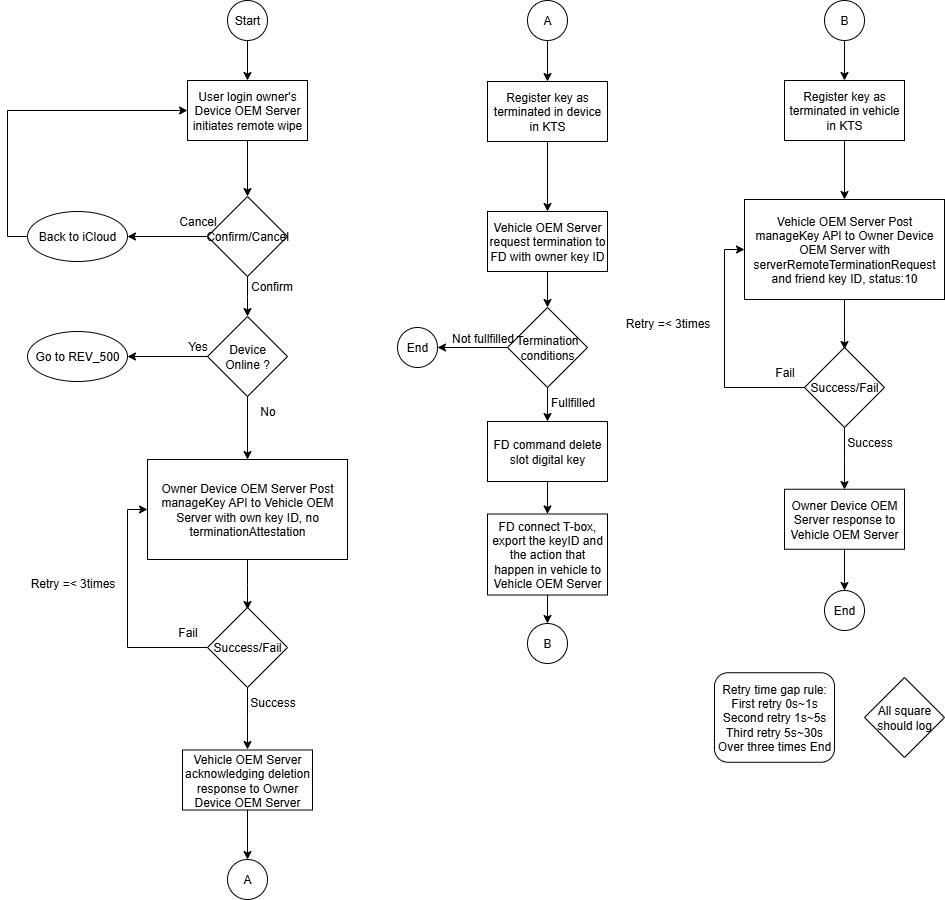

The diagram above was exported from draw.io. Its source (the exported page's mxGraphModel, read from the mxfile embedded in the PNG):
<mxGraphModel dx="1244" dy="699" grid="1" gridSize="10" guides="1" tooltips="1" connect="1" arrows="1" fold="1" page="1" pageScale="1" pageWidth="4681" pageHeight="3300" math="0" shadow="0">
  <root>
    <mxCell id="0" />
    <mxCell id="1" parent="0" />
    <mxCell id="C-biCQue_I22a21KLQLb-1" style="edgeStyle=orthogonalEdgeStyle;rounded=0;orthogonalLoop=1;jettySize=auto;html=1;exitX=0.5;exitY=1;exitDx=0;exitDy=0;entryX=0.5;entryY=0;entryDx=0;entryDy=0;" edge="1" parent="1" source="C-biCQue_I22a21KLQLb-2" target="C-biCQue_I22a21KLQLb-23">
      <mxGeometry relative="1" as="geometry">
        <mxPoint x="350" y="140" as="targetPoint" />
      </mxGeometry>
    </mxCell>
    <mxCell id="C-biCQue_I22a21KLQLb-2" value="Start" style="ellipse;whiteSpace=wrap;html=1;aspect=fixed;" vertex="1" parent="1">
      <mxGeometry x="330" y="70" width="40" height="40" as="geometry" />
    </mxCell>
    <mxCell id="C-biCQue_I22a21KLQLb-3" style="edgeStyle=orthogonalEdgeStyle;rounded=0;orthogonalLoop=1;jettySize=auto;html=1;exitX=0;exitY=0.5;exitDx=0;exitDy=0;entryX=1;entryY=0.5;entryDx=0;entryDy=0;" edge="1" parent="1" source="C-biCQue_I22a21KLQLb-5" target="C-biCQue_I22a21KLQLb-7">
      <mxGeometry relative="1" as="geometry" />
    </mxCell>
    <mxCell id="C-biCQue_I22a21KLQLb-4" style="edgeStyle=orthogonalEdgeStyle;rounded=0;orthogonalLoop=1;jettySize=auto;html=1;exitX=0.5;exitY=1;exitDx=0;exitDy=0;entryX=0.5;entryY=0;entryDx=0;entryDy=0;" edge="1" parent="1" source="C-biCQue_I22a21KLQLb-5">
      <mxGeometry relative="1" as="geometry">
        <mxPoint x="350" y="386" as="targetPoint" />
      </mxGeometry>
    </mxCell>
    <mxCell id="C-biCQue_I22a21KLQLb-5" value="Confirm/Cancel" style="rhombus;whiteSpace=wrap;html=1;" vertex="1" parent="1">
      <mxGeometry x="310" y="266" width="80" height="80" as="geometry" />
    </mxCell>
    <mxCell id="C-biCQue_I22a21KLQLb-6" style="edgeStyle=orthogonalEdgeStyle;rounded=0;orthogonalLoop=1;jettySize=auto;html=1;exitX=0;exitY=0.5;exitDx=0;exitDy=0;entryX=0;entryY=0.5;entryDx=0;entryDy=0;" edge="1" parent="1" source="C-biCQue_I22a21KLQLb-7" target="C-biCQue_I22a21KLQLb-23">
      <mxGeometry relative="1" as="geometry" />
    </mxCell>
    <mxCell id="C-biCQue_I22a21KLQLb-7" value="Back to iCloud" style="ellipse;whiteSpace=wrap;html=1;" vertex="1" parent="1">
      <mxGeometry x="130" y="281" width="100" height="50" as="geometry" />
    </mxCell>
    <mxCell id="C-biCQue_I22a21KLQLb-8" value="Cancel" style="text;html=1;align=center;verticalAlign=middle;resizable=0;points=[];autosize=1;strokeColor=none;fillColor=none;" vertex="1" parent="1">
      <mxGeometry x="270" y="276" width="60" height="30" as="geometry" />
    </mxCell>
    <mxCell id="C-biCQue_I22a21KLQLb-9" value="Confirm" style="text;html=1;align=center;verticalAlign=middle;resizable=0;points=[];autosize=1;strokeColor=none;fillColor=none;" vertex="1" parent="1">
      <mxGeometry x="339" y="341" width="70" height="30" as="geometry" />
    </mxCell>
    <mxCell id="C-biCQue_I22a21KLQLb-10" style="edgeStyle=orthogonalEdgeStyle;rounded=0;orthogonalLoop=1;jettySize=auto;html=1;exitX=0.5;exitY=1;exitDx=0;exitDy=0;" edge="1" parent="1" source="C-biCQue_I22a21KLQLb-11" target="C-biCQue_I22a21KLQLb-18">
      <mxGeometry relative="1" as="geometry" />
    </mxCell>
    <mxCell id="C-biCQue_I22a21KLQLb-11" value="A" style="ellipse;whiteSpace=wrap;html=1;aspect=fixed;" vertex="1" parent="1">
      <mxGeometry x="630" y="70" width="40" height="40" as="geometry" />
    </mxCell>
    <mxCell id="C-biCQue_I22a21KLQLb-12" style="edgeStyle=orthogonalEdgeStyle;rounded=0;orthogonalLoop=1;jettySize=auto;html=1;exitX=0.5;exitY=1;exitDx=0;exitDy=0;" edge="1" parent="1" source="C-biCQue_I22a21KLQLb-13">
      <mxGeometry relative="1" as="geometry">
        <mxPoint x="350" y="679" as="targetPoint" />
      </mxGeometry>
    </mxCell>
    <mxCell id="C-biCQue_I22a21KLQLb-13" value="Owner Device OEM Server Post manageKey API to Vehicle OEM Server with own key ID, no terminationAttestation" style="rounded=0;whiteSpace=wrap;html=1;" vertex="1" parent="1">
      <mxGeometry x="250" y="529" width="200" height="100" as="geometry" />
    </mxCell>
    <mxCell id="C-biCQue_I22a21KLQLb-14" style="edgeStyle=orthogonalEdgeStyle;rounded=0;orthogonalLoop=1;jettySize=auto;html=1;exitX=0.5;exitY=1;exitDx=0;exitDy=0;entryX=0.5;entryY=0;entryDx=0;entryDy=0;" edge="1" parent="1" source="C-biCQue_I22a21KLQLb-23" target="C-biCQue_I22a21KLQLb-5">
      <mxGeometry relative="1" as="geometry">
        <mxPoint x="350" y="220" as="sourcePoint" />
        <mxPoint x="350" y="269" as="targetPoint" />
      </mxGeometry>
    </mxCell>
    <mxCell id="C-biCQue_I22a21KLQLb-15" style="edgeStyle=orthogonalEdgeStyle;rounded=0;orthogonalLoop=1;jettySize=auto;html=1;exitX=0.5;exitY=1;exitDx=0;exitDy=0;" edge="1" parent="1" source="C-biCQue_I22a21KLQLb-30" target="C-biCQue_I22a21KLQLb-16">
      <mxGeometry relative="1" as="geometry">
        <mxPoint x="350" y="890" as="sourcePoint" />
      </mxGeometry>
    </mxCell>
    <mxCell id="C-biCQue_I22a21KLQLb-16" value="A" style="ellipse;whiteSpace=wrap;html=1;aspect=fixed;" vertex="1" parent="1">
      <mxGeometry x="330" y="929" width="40" height="40" as="geometry" />
    </mxCell>
    <mxCell id="C-biCQue_I22a21KLQLb-73" style="edgeStyle=orthogonalEdgeStyle;rounded=0;orthogonalLoop=1;jettySize=auto;html=1;exitX=0.5;exitY=1;exitDx=0;exitDy=0;" edge="1" parent="1" source="C-biCQue_I22a21KLQLb-18" target="C-biCQue_I22a21KLQLb-70">
      <mxGeometry relative="1" as="geometry" />
    </mxCell>
    <mxCell id="C-biCQue_I22a21KLQLb-18" value="Register key as terminated in device in KTS" style="rounded=0;whiteSpace=wrap;html=1;" vertex="1" parent="1">
      <mxGeometry x="590" y="151" width="120" height="60" as="geometry" />
    </mxCell>
    <mxCell id="C-biCQue_I22a21KLQLb-19" value="Retry time gap rule:&lt;div&gt;First retry 0s~1s&lt;/div&gt;&lt;div&gt;Second retry 1s~5s&lt;/div&gt;&lt;div&gt;Third retry 5s~30s&lt;/div&gt;&lt;div&gt;Over three times End&lt;/div&gt;" style="rounded=1;whiteSpace=wrap;html=1;" vertex="1" parent="1">
      <mxGeometry x="817" y="742.25" width="120" height="89.5" as="geometry" />
    </mxCell>
    <mxCell id="C-biCQue_I22a21KLQLb-20" value="All square should log" style="rhombus;whiteSpace=wrap;html=1;" vertex="1" parent="1">
      <mxGeometry x="967" y="747" width="80" height="80" as="geometry" />
    </mxCell>
    <mxCell id="C-biCQue_I22a21KLQLb-21" value="B" style="ellipse;whiteSpace=wrap;html=1;aspect=fixed;" vertex="1" parent="1">
      <mxGeometry x="630" y="693" width="40" height="40" as="geometry" />
    </mxCell>
    <mxCell id="C-biCQue_I22a21KLQLb-22" value="End" style="ellipse;whiteSpace=wrap;html=1;aspect=fixed;" vertex="1" parent="1">
      <mxGeometry x="927" y="660" width="40" height="40" as="geometry" />
    </mxCell>
    <mxCell id="C-biCQue_I22a21KLQLb-23" value="User login owner's Device OEM Server initiates remote wipe" style="rounded=0;whiteSpace=wrap;html=1;" vertex="1" parent="1">
      <mxGeometry x="290" y="150" width="120" height="60" as="geometry" />
    </mxCell>
    <mxCell id="C-biCQue_I22a21KLQLb-24" style="edgeStyle=orthogonalEdgeStyle;rounded=0;orthogonalLoop=1;jettySize=auto;html=1;exitX=0;exitY=0.5;exitDx=0;exitDy=0;entryX=0;entryY=0.5;entryDx=0;entryDy=0;" edge="1" parent="1" source="C-biCQue_I22a21KLQLb-26" target="C-biCQue_I22a21KLQLb-13">
      <mxGeometry relative="1" as="geometry">
        <mxPoint x="290" y="578" as="targetPoint" />
      </mxGeometry>
    </mxCell>
    <mxCell id="C-biCQue_I22a21KLQLb-25" style="edgeStyle=orthogonalEdgeStyle;rounded=0;orthogonalLoop=1;jettySize=auto;html=1;exitX=0.5;exitY=1;exitDx=0;exitDy=0;" edge="1" parent="1" source="C-biCQue_I22a21KLQLb-26">
      <mxGeometry relative="1" as="geometry">
        <mxPoint x="350" y="819" as="targetPoint" />
      </mxGeometry>
    </mxCell>
    <mxCell id="C-biCQue_I22a21KLQLb-26" value="Success/Fail" style="rhombus;whiteSpace=wrap;html=1;" vertex="1" parent="1">
      <mxGeometry x="310" y="677" width="80" height="80" as="geometry" />
    </mxCell>
    <mxCell id="C-biCQue_I22a21KLQLb-27" value="Retry =&amp;lt; 3times" style="text;html=1;align=center;verticalAlign=middle;resizable=0;points=[];autosize=1;strokeColor=none;fillColor=none;" vertex="1" parent="1">
      <mxGeometry x="120" y="638" width="110" height="30" as="geometry" />
    </mxCell>
    <mxCell id="C-biCQue_I22a21KLQLb-28" value="Fail" style="text;html=1;align=center;verticalAlign=middle;resizable=0;points=[];autosize=1;strokeColor=none;fillColor=none;" vertex="1" parent="1">
      <mxGeometry x="270" y="687" width="40" height="30" as="geometry" />
    </mxCell>
    <mxCell id="C-biCQue_I22a21KLQLb-29" value="Success" style="text;html=1;align=center;verticalAlign=middle;resizable=0;points=[];autosize=1;strokeColor=none;fillColor=none;" vertex="1" parent="1">
      <mxGeometry x="340" y="757" width="70" height="30" as="geometry" />
    </mxCell>
    <mxCell id="C-biCQue_I22a21KLQLb-30" value="Vehicle OEM Server acknowledging deletion response to Owner Device OEM Server" style="rounded=0;whiteSpace=wrap;html=1;" vertex="1" parent="1">
      <mxGeometry x="285" y="819.5" width="130" height="60" as="geometry" />
    </mxCell>
    <mxCell id="C-biCQue_I22a21KLQLb-41" style="edgeStyle=orthogonalEdgeStyle;rounded=0;orthogonalLoop=1;jettySize=auto;html=1;exitX=0;exitY=0.5;exitDx=0;exitDy=0;entryX=1;entryY=0.5;entryDx=0;entryDy=0;" edge="1" parent="1" source="C-biCQue_I22a21KLQLb-43" target="C-biCQue_I22a21KLQLb-44">
      <mxGeometry relative="1" as="geometry" />
    </mxCell>
    <mxCell id="C-biCQue_I22a21KLQLb-42" style="edgeStyle=orthogonalEdgeStyle;rounded=0;orthogonalLoop=1;jettySize=auto;html=1;exitX=0.5;exitY=1;exitDx=0;exitDy=0;entryX=0.5;entryY=0;entryDx=0;entryDy=0;" edge="1" parent="1" source="C-biCQue_I22a21KLQLb-43" target="C-biCQue_I22a21KLQLb-47">
      <mxGeometry relative="1" as="geometry" />
    </mxCell>
    <mxCell id="C-biCQue_I22a21KLQLb-43" value="Termination conditions" style="rhombus;whiteSpace=wrap;html=1;" vertex="1" parent="1">
      <mxGeometry x="610" y="377" width="80" height="80" as="geometry" />
    </mxCell>
    <mxCell id="C-biCQue_I22a21KLQLb-44" value="End" style="ellipse;whiteSpace=wrap;html=1;aspect=fixed;" vertex="1" parent="1">
      <mxGeometry x="500" y="397" width="40" height="40" as="geometry" />
    </mxCell>
    <mxCell id="C-biCQue_I22a21KLQLb-45" value="Not fullfilled" style="text;html=1;align=center;verticalAlign=middle;resizable=0;points=[];autosize=1;strokeColor=none;fillColor=none;" vertex="1" parent="1">
      <mxGeometry x="540" y="393" width="90" height="30" as="geometry" />
    </mxCell>
    <mxCell id="C-biCQue_I22a21KLQLb-46" style="edgeStyle=orthogonalEdgeStyle;rounded=0;orthogonalLoop=1;jettySize=auto;html=1;exitX=0.5;exitY=1;exitDx=0;exitDy=0;entryX=0.5;entryY=0;entryDx=0;entryDy=0;" edge="1" parent="1" source="C-biCQue_I22a21KLQLb-47" target="C-biCQue_I22a21KLQLb-49">
      <mxGeometry relative="1" as="geometry" />
    </mxCell>
    <mxCell id="C-biCQue_I22a21KLQLb-47" value="FD command delete slot digital key" style="rounded=0;whiteSpace=wrap;html=1;" vertex="1" parent="1">
      <mxGeometry x="590" y="491" width="120" height="60" as="geometry" />
    </mxCell>
    <mxCell id="C-biCQue_I22a21KLQLb-48" style="edgeStyle=orthogonalEdgeStyle;rounded=0;orthogonalLoop=1;jettySize=auto;html=1;exitX=0.5;exitY=1;exitDx=0;exitDy=0;entryX=0.5;entryY=0;entryDx=0;entryDy=0;" edge="1" parent="1" source="C-biCQue_I22a21KLQLb-49" target="C-biCQue_I22a21KLQLb-21">
      <mxGeometry relative="1" as="geometry" />
    </mxCell>
    <mxCell id="C-biCQue_I22a21KLQLb-49" value="FD connect T-box, export the keyID and the action that happen in vehicle to Vehicle OEM Server" style="rounded=0;whiteSpace=wrap;html=1;" vertex="1" parent="1">
      <mxGeometry x="590" y="583.5" width="120" height="81" as="geometry" />
    </mxCell>
    <mxCell id="C-biCQue_I22a21KLQLb-50" value="Fullfilled" style="text;html=1;align=center;verticalAlign=middle;resizable=0;points=[];autosize=1;strokeColor=none;fillColor=none;" vertex="1" parent="1">
      <mxGeometry x="640" y="457" width="70" height="30" as="geometry" />
    </mxCell>
    <mxCell id="C-biCQue_I22a21KLQLb-51" style="edgeStyle=orthogonalEdgeStyle;rounded=0;orthogonalLoop=1;jettySize=auto;html=1;exitX=0.5;exitY=1;exitDx=0;exitDy=0;entryX=0.5;entryY=0;entryDx=0;entryDy=0;" edge="1" parent="1" source="C-biCQue_I22a21KLQLb-52" target="C-biCQue_I22a21KLQLb-56">
      <mxGeometry relative="1" as="geometry" />
    </mxCell>
    <mxCell id="C-biCQue_I22a21KLQLb-52" value="Register key as terminated in vehicle in KTS" style="rounded=0;whiteSpace=wrap;html=1;" vertex="1" parent="1">
      <mxGeometry x="887" y="150" width="120" height="60" as="geometry" />
    </mxCell>
    <mxCell id="C-biCQue_I22a21KLQLb-53" style="edgeStyle=orthogonalEdgeStyle;rounded=0;orthogonalLoop=1;jettySize=auto;html=1;exitX=0.5;exitY=1;exitDx=0;exitDy=0;entryX=0.5;entryY=0;entryDx=0;entryDy=0;" edge="1" parent="1" source="C-biCQue_I22a21KLQLb-54" target="C-biCQue_I22a21KLQLb-52">
      <mxGeometry relative="1" as="geometry" />
    </mxCell>
    <mxCell id="C-biCQue_I22a21KLQLb-54" value="B" style="ellipse;whiteSpace=wrap;html=1;aspect=fixed;" vertex="1" parent="1">
      <mxGeometry x="927" y="70" width="40" height="40" as="geometry" />
    </mxCell>
    <mxCell id="C-biCQue_I22a21KLQLb-55" style="edgeStyle=orthogonalEdgeStyle;rounded=0;orthogonalLoop=1;jettySize=auto;html=1;exitX=0.5;exitY=1;exitDx=0;exitDy=0;" edge="1" parent="1" source="C-biCQue_I22a21KLQLb-56">
      <mxGeometry relative="1" as="geometry">
        <mxPoint x="947" y="419" as="targetPoint" />
      </mxGeometry>
    </mxCell>
    <mxCell id="C-biCQue_I22a21KLQLb-56" value="Vehicle OEM Server Post manageKey API to Owner Device OEM Server with serverRemoteTerminationRequest and friend key ID, status:10" style="rounded=0;whiteSpace=wrap;html=1;" vertex="1" parent="1">
      <mxGeometry x="847" y="269" width="200" height="100" as="geometry" />
    </mxCell>
    <mxCell id="C-biCQue_I22a21KLQLb-57" style="edgeStyle=orthogonalEdgeStyle;rounded=0;orthogonalLoop=1;jettySize=auto;html=1;exitX=0;exitY=0.5;exitDx=0;exitDy=0;entryX=0;entryY=0.5;entryDx=0;entryDy=0;" edge="1" parent="1" source="C-biCQue_I22a21KLQLb-59" target="C-biCQue_I22a21KLQLb-56">
      <mxGeometry relative="1" as="geometry">
        <mxPoint x="887" y="318" as="targetPoint" />
      </mxGeometry>
    </mxCell>
    <mxCell id="C-biCQue_I22a21KLQLb-58" style="edgeStyle=orthogonalEdgeStyle;rounded=0;orthogonalLoop=1;jettySize=auto;html=1;exitX=0.5;exitY=1;exitDx=0;exitDy=0;" edge="1" parent="1" source="C-biCQue_I22a21KLQLb-59">
      <mxGeometry relative="1" as="geometry">
        <mxPoint x="947" y="559" as="targetPoint" />
      </mxGeometry>
    </mxCell>
    <mxCell id="C-biCQue_I22a21KLQLb-59" value="Success/Fail" style="rhombus;whiteSpace=wrap;html=1;" vertex="1" parent="1">
      <mxGeometry x="907" y="417" width="80" height="80" as="geometry" />
    </mxCell>
    <mxCell id="C-biCQue_I22a21KLQLb-60" value="Retry =&amp;lt; 3times" style="text;html=1;align=center;verticalAlign=middle;resizable=0;points=[];autosize=1;strokeColor=none;fillColor=none;" vertex="1" parent="1">
      <mxGeometry x="715" y="378" width="110" height="30" as="geometry" />
    </mxCell>
    <mxCell id="C-biCQue_I22a21KLQLb-61" value="Fail" style="text;html=1;align=center;verticalAlign=middle;resizable=0;points=[];autosize=1;strokeColor=none;fillColor=none;" vertex="1" parent="1">
      <mxGeometry x="867" y="427" width="40" height="30" as="geometry" />
    </mxCell>
    <mxCell id="C-biCQue_I22a21KLQLb-62" value="Success" style="text;html=1;align=center;verticalAlign=middle;resizable=0;points=[];autosize=1;strokeColor=none;fillColor=none;" vertex="1" parent="1">
      <mxGeometry x="937" y="497" width="70" height="30" as="geometry" />
    </mxCell>
    <mxCell id="C-biCQue_I22a21KLQLb-63" style="edgeStyle=orthogonalEdgeStyle;rounded=0;orthogonalLoop=1;jettySize=auto;html=1;exitX=0.5;exitY=1;exitDx=0;exitDy=0;entryX=0.5;entryY=0;entryDx=0;entryDy=0;" edge="1" parent="1" source="C-biCQue_I22a21KLQLb-64">
      <mxGeometry relative="1" as="geometry">
        <mxPoint x="947" y="660" as="targetPoint" />
      </mxGeometry>
    </mxCell>
    <mxCell id="C-biCQue_I22a21KLQLb-64" value="Owner Device OEM Server response to Vehicle OEM Server" style="rounded=0;whiteSpace=wrap;html=1;" vertex="1" parent="1">
      <mxGeometry x="887" y="558.75" width="120" height="60" as="geometry" />
    </mxCell>
    <mxCell id="C-biCQue_I22a21KLQLb-65" style="edgeStyle=orthogonalEdgeStyle;rounded=0;orthogonalLoop=1;jettySize=auto;html=1;exitX=0;exitY=0.5;exitDx=0;exitDy=0;entryX=1;entryY=0.5;entryDx=0;entryDy=0;" edge="1" parent="1" source="C-biCQue_I22a21KLQLb-67" target="C-biCQue_I22a21KLQLb-71">
      <mxGeometry relative="1" as="geometry" />
    </mxCell>
    <mxCell id="C-biCQue_I22a21KLQLb-66" style="edgeStyle=orthogonalEdgeStyle;rounded=0;orthogonalLoop=1;jettySize=auto;html=1;exitX=0.5;exitY=1;exitDx=0;exitDy=0;entryX=0.5;entryY=0;entryDx=0;entryDy=0;" edge="1" parent="1" source="C-biCQue_I22a21KLQLb-67" target="C-biCQue_I22a21KLQLb-13">
      <mxGeometry relative="1" as="geometry" />
    </mxCell>
    <mxCell id="C-biCQue_I22a21KLQLb-67" value="Device&lt;div&gt;Online ?&lt;/div&gt;" style="rhombus;whiteSpace=wrap;html=1;" vertex="1" parent="1">
      <mxGeometry x="310" y="386" width="80" height="80" as="geometry" />
    </mxCell>
    <mxCell id="C-biCQue_I22a21KLQLb-68" value="No" style="text;html=1;align=center;verticalAlign=middle;resizable=0;points=[];autosize=1;strokeColor=none;fillColor=none;" vertex="1" parent="1">
      <mxGeometry x="350" y="466" width="40" height="30" as="geometry" />
    </mxCell>
    <mxCell id="C-biCQue_I22a21KLQLb-69" style="edgeStyle=orthogonalEdgeStyle;rounded=0;orthogonalLoop=1;jettySize=auto;html=1;exitX=0.5;exitY=1;exitDx=0;exitDy=0;entryX=0.5;entryY=0;entryDx=0;entryDy=0;" edge="1" parent="1" source="C-biCQue_I22a21KLQLb-70" target="C-biCQue_I22a21KLQLb-43">
      <mxGeometry relative="1" as="geometry" />
    </mxCell>
    <mxCell id="C-biCQue_I22a21KLQLb-70" value="Vehicle OEM Server request termination to FD with owner key ID" style="rounded=0;whiteSpace=wrap;html=1;" vertex="1" parent="1">
      <mxGeometry x="590" y="281" width="120" height="60" as="geometry" />
    </mxCell>
    <mxCell id="C-biCQue_I22a21KLQLb-71" value="Go to REV_500" style="ellipse;whiteSpace=wrap;html=1;" vertex="1" parent="1">
      <mxGeometry x="130" y="401" width="100" height="50" as="geometry" />
    </mxCell>
    <mxCell id="C-biCQue_I22a21KLQLb-72" value="Yes" style="text;html=1;align=center;verticalAlign=middle;resizable=0;points=[];autosize=1;strokeColor=none;fillColor=none;" vertex="1" parent="1">
      <mxGeometry x="280" y="401" width="40" height="30" as="geometry" />
    </mxCell>
  </root>
</mxGraphModel>